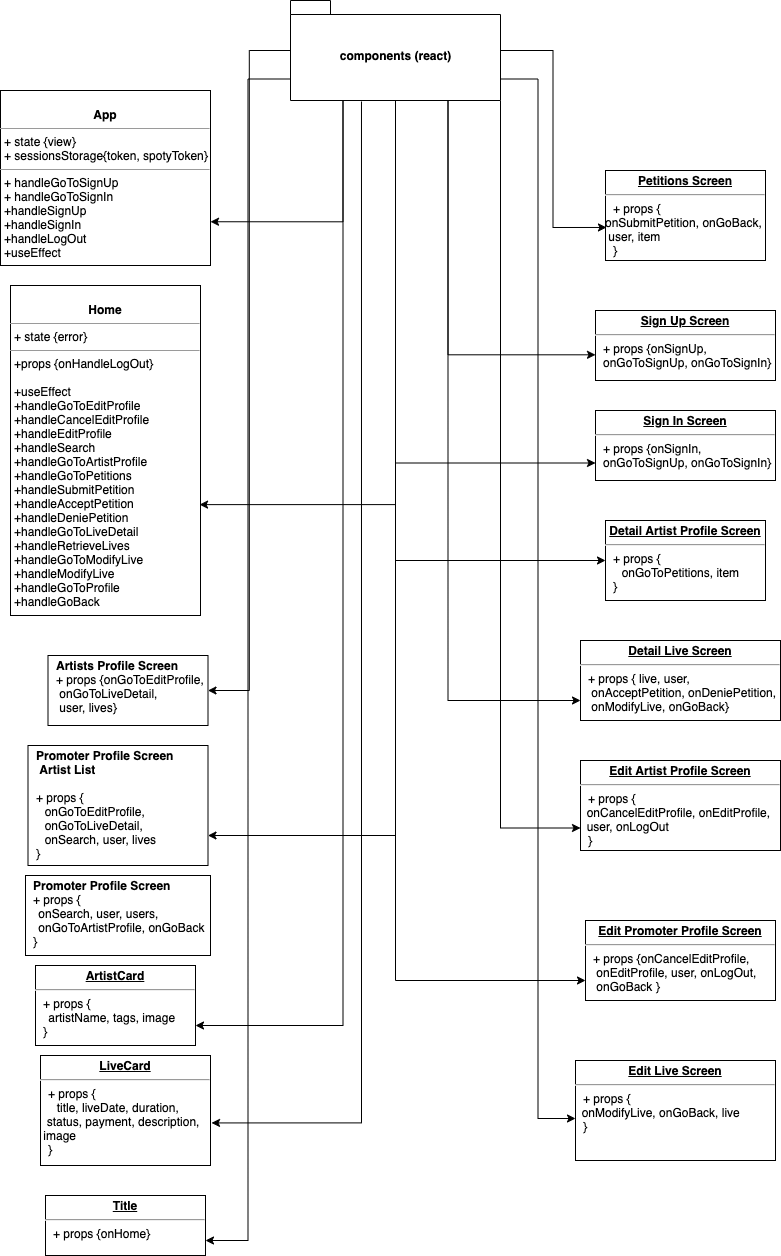

The diagram above was exported from draw.io. Its source (the exported page's mxGraphModel, read from the mxfile embedded in the PNG):
<mxGraphModel dx="1026" dy="513" grid="1" gridSize="10" guides="1" tooltips="1" connect="1" arrows="1" fold="1" page="1" pageScale="1" pageWidth="827" pageHeight="1169" math="0" shadow="0">
  <root>
    <mxCell id="0" />
    <mxCell id="1" parent="0" />
    <mxCell id="6nR4ehsbUB30xd3pAGzp-64" style="edgeStyle=orthogonalEdgeStyle;rounded=0;orthogonalLoop=1;jettySize=auto;html=1;entryX=1;entryY=0.5;entryDx=0;entryDy=0;" parent="1" source="6nR4ehsbUB30xd3pAGzp-45" target="6nR4ehsbUB30xd3pAGzp-57" edge="1">
      <mxGeometry relative="1" as="geometry">
        <mxPoint x="390" y="250" as="targetPoint" />
      </mxGeometry>
    </mxCell>
    <mxCell id="6nR4ehsbUB30xd3pAGzp-65" style="edgeStyle=orthogonalEdgeStyle;rounded=0;orthogonalLoop=1;jettySize=auto;html=1;entryX=0.006;entryY=0.633;entryDx=0;entryDy=0;entryPerimeter=0;" parent="1" source="6nR4ehsbUB30xd3pAGzp-45" target="6nR4ehsbUB30xd3pAGzp-55" edge="1">
      <mxGeometry relative="1" as="geometry" />
    </mxCell>
    <mxCell id="6nR4ehsbUB30xd3pAGzp-66" style="edgeStyle=orthogonalEdgeStyle;rounded=0;orthogonalLoop=1;jettySize=auto;html=1;exitX=0.75;exitY=1;exitDx=0;exitDy=0;exitPerimeter=0;entryX=0;entryY=0.633;entryDx=0;entryDy=0;entryPerimeter=0;" parent="1" source="6nR4ehsbUB30xd3pAGzp-45" target="6nR4ehsbUB30xd3pAGzp-56" edge="1">
      <mxGeometry relative="1" as="geometry" />
    </mxCell>
    <mxCell id="6nR4ehsbUB30xd3pAGzp-67" style="edgeStyle=orthogonalEdgeStyle;rounded=0;orthogonalLoop=1;jettySize=auto;html=1;exitX=0.25;exitY=1;exitDx=0;exitDy=0;exitPerimeter=0;entryX=1;entryY=0.75;entryDx=0;entryDy=0;" parent="1" source="6nR4ehsbUB30xd3pAGzp-45" target="6nR4ehsbUB30xd3pAGzp-60" edge="1">
      <mxGeometry relative="1" as="geometry" />
    </mxCell>
    <mxCell id="6nR4ehsbUB30xd3pAGzp-68" style="edgeStyle=orthogonalEdgeStyle;rounded=0;orthogonalLoop=1;jettySize=auto;html=1;exitX=0.5;exitY=1;exitDx=0;exitDy=0;exitPerimeter=0;entryX=0;entryY=0.5;entryDx=0;entryDy=0;" parent="1" source="6nR4ehsbUB30xd3pAGzp-45" target="6nR4ehsbUB30xd3pAGzp-53" edge="1">
      <mxGeometry relative="1" as="geometry" />
    </mxCell>
    <mxCell id="6nR4ehsbUB30xd3pAGzp-69" style="edgeStyle=orthogonalEdgeStyle;rounded=0;orthogonalLoop=1;jettySize=auto;html=1;exitX=0.25;exitY=1;exitDx=0;exitDy=0;exitPerimeter=0;entryX=1;entryY=0.75;entryDx=0;entryDy=0;" parent="1" source="6nR4ehsbUB30xd3pAGzp-45" target="6nR4ehsbUB30xd3pAGzp-46" edge="1">
      <mxGeometry relative="1" as="geometry" />
    </mxCell>
    <mxCell id="6nR4ehsbUB30xd3pAGzp-70" style="edgeStyle=orthogonalEdgeStyle;rounded=0;orthogonalLoop=1;jettySize=auto;html=1;exitX=0.75;exitY=1;exitDx=0;exitDy=0;exitPerimeter=0;entryX=0;entryY=0.75;entryDx=0;entryDy=0;" parent="1" source="6nR4ehsbUB30xd3pAGzp-45" target="6nR4ehsbUB30xd3pAGzp-52" edge="1">
      <mxGeometry relative="1" as="geometry">
        <mxPoint x="500" y="658" as="targetPoint" />
      </mxGeometry>
    </mxCell>
    <mxCell id="6nR4ehsbUB30xd3pAGzp-71" style="edgeStyle=orthogonalEdgeStyle;rounded=0;orthogonalLoop=1;jettySize=auto;html=1;exitX=0.5;exitY=1;exitDx=0;exitDy=0;exitPerimeter=0;entryX=0.995;entryY=0.664;entryDx=0;entryDy=0;entryPerimeter=0;" parent="1" source="6nR4ehsbUB30xd3pAGzp-45" target="6nR4ehsbUB30xd3pAGzp-47" edge="1">
      <mxGeometry relative="1" as="geometry" />
    </mxCell>
    <mxCell id="6nR4ehsbUB30xd3pAGzp-72" style="edgeStyle=orthogonalEdgeStyle;rounded=0;orthogonalLoop=1;jettySize=auto;html=1;exitX=0;exitY=0;exitDx=210;exitDy=100;exitPerimeter=0;entryX=0;entryY=0.75;entryDx=0;entryDy=0;" parent="1" source="6nR4ehsbUB30xd3pAGzp-45" target="6nR4ehsbUB30xd3pAGzp-51" edge="1">
      <mxGeometry relative="1" as="geometry">
        <mxPoint x="590" y="818" as="targetPoint" />
      </mxGeometry>
    </mxCell>
    <mxCell id="6nR4ehsbUB30xd3pAGzp-73" style="edgeStyle=orthogonalEdgeStyle;rounded=0;orthogonalLoop=1;jettySize=auto;html=1;exitX=0.5;exitY=1;exitDx=0;exitDy=0;exitPerimeter=0;entryX=0;entryY=0.75;entryDx=0;entryDy=0;" parent="1" source="6nR4ehsbUB30xd3pAGzp-45" target="6nR4ehsbUB30xd3pAGzp-49" edge="1">
      <mxGeometry relative="1" as="geometry">
        <mxPoint x="540" y="883" as="targetPoint" />
      </mxGeometry>
    </mxCell>
    <mxCell id="6nR4ehsbUB30xd3pAGzp-75" style="edgeStyle=orthogonalEdgeStyle;rounded=0;orthogonalLoop=1;jettySize=auto;html=1;exitX=0;exitY=0;exitDx=210;exitDy=78.5;exitPerimeter=0;entryX=0;entryY=0.58;entryDx=0;entryDy=0;entryPerimeter=0;" parent="1" source="6nR4ehsbUB30xd3pAGzp-45" target="6nR4ehsbUB30xd3pAGzp-50" edge="1">
      <mxGeometry relative="1" as="geometry" />
    </mxCell>
    <mxCell id="6nR4ehsbUB30xd3pAGzp-76" style="edgeStyle=orthogonalEdgeStyle;rounded=0;orthogonalLoop=1;jettySize=auto;html=1;exitX=0;exitY=0;exitDx=0;exitDy=78.5;exitPerimeter=0;entryX=1;entryY=0.75;entryDx=0;entryDy=0;" parent="1" source="6nR4ehsbUB30xd3pAGzp-45" target="6nR4ehsbUB30xd3pAGzp-59" edge="1">
      <mxGeometry relative="1" as="geometry" />
    </mxCell>
    <mxCell id="6nR4ehsbUB30xd3pAGzp-45" value="components (react)" style="shape=folder;fontStyle=1;spacingTop=10;tabWidth=40;tabHeight=14;tabPosition=left;html=1;" parent="1" vertex="1">
      <mxGeometry x="320" y="20" width="210" height="100" as="geometry" />
    </mxCell>
    <mxCell id="6nR4ehsbUB30xd3pAGzp-46" value="&lt;p style=&quot;margin: 0px ; margin-top: 4px ; text-align: center&quot;&gt;&lt;br&gt;&lt;b&gt;App&lt;/b&gt;&lt;/p&gt;&lt;hr size=&quot;1&quot;&gt;&lt;p style=&quot;margin: 0px ; margin-left: 4px&quot;&gt;+ state {view}&lt;/p&gt;&lt;p style=&quot;margin: 0px ; margin-left: 4px&quot;&gt;+ sessionsStorage{token, spotyToken}&lt;/p&gt;&lt;hr size=&quot;1&quot;&gt;&lt;p style=&quot;margin: 0px ; margin-left: 4px&quot;&gt;+ handleGoToSignUp&lt;/p&gt;&lt;p style=&quot;margin: 0px ; margin-left: 4px&quot;&gt;+ handleGoToSignIn&lt;/p&gt;&lt;p style=&quot;margin: 0px ; margin-left: 4px&quot;&gt;+handleSignUp&lt;/p&gt;&lt;p style=&quot;margin: 0px ; margin-left: 4px&quot;&gt;+handleSignIn&lt;/p&gt;&lt;p style=&quot;margin: 0px ; margin-left: 4px&quot;&gt;+handleLogOut&lt;/p&gt;&lt;p style=&quot;margin: 0px ; margin-left: 4px&quot;&gt;+useEffect&lt;/p&gt;" style="verticalAlign=top;align=left;overflow=fill;fontSize=12;fontFamily=Helvetica;html=1;" parent="1" vertex="1">
      <mxGeometry x="30" y="110" width="210" height="175" as="geometry" />
    </mxCell>
    <mxCell id="6nR4ehsbUB30xd3pAGzp-47" value="&lt;p style=&quot;margin: 0px ; margin-top: 4px ; text-align: center&quot;&gt;&lt;br&gt;&lt;b&gt;Home&lt;/b&gt;&lt;/p&gt;&lt;hr size=&quot;1&quot;&gt;&lt;p style=&quot;margin: 0px ; margin-left: 4px&quot;&gt;+ state {error}&lt;/p&gt;&lt;hr size=&quot;1&quot;&gt;&lt;p style=&quot;margin: 0px ; margin-left: 4px&quot;&gt;+props {onHandleLogOut}&amp;nbsp;&lt;/p&gt;&lt;p style=&quot;margin: 0px ; margin-left: 4px&quot;&gt;&lt;br&gt;&lt;/p&gt;&lt;p style=&quot;margin: 0px ; margin-left: 4px&quot;&gt;+useEffect&lt;/p&gt;&lt;p style=&quot;margin: 0px ; margin-left: 4px&quot;&gt;+handleGoToEditProfile&lt;/p&gt;&lt;p style=&quot;margin: 0px ; margin-left: 4px&quot;&gt;+handleCancelEditProfile&lt;/p&gt;&lt;p style=&quot;margin: 0px ; margin-left: 4px&quot;&gt;+handleEditProfile&lt;/p&gt;&lt;p style=&quot;margin: 0px ; margin-left: 4px&quot;&gt;+handleSearch&lt;/p&gt;&lt;p style=&quot;margin: 0px ; margin-left: 4px&quot;&gt;+handleGoToArtistProfile&lt;/p&gt;&lt;p style=&quot;margin: 0px ; margin-left: 4px&quot;&gt;+handleGoToPetitions&lt;/p&gt;&lt;p style=&quot;margin: 0px ; margin-left: 4px&quot;&gt;+handleSubmitPetition&lt;/p&gt;&lt;p style=&quot;margin: 0px ; margin-left: 4px&quot;&gt;+handleAcceptPetition&lt;br&gt;&lt;/p&gt;&lt;p style=&quot;margin: 0px ; margin-left: 4px&quot;&gt;+handleDeniePetition&lt;br&gt;&lt;/p&gt;&lt;p style=&quot;margin: 0px ; margin-left: 4px&quot;&gt;+handleGoToLiveDetail&lt;br&gt;&lt;/p&gt;&lt;p style=&quot;margin: 0px ; margin-left: 4px&quot;&gt;+handleRetrieveLives&lt;br&gt;&lt;/p&gt;&lt;p style=&quot;margin: 0px ; margin-left: 4px&quot;&gt;+handleGoToModifyLive&lt;br&gt;&lt;/p&gt;&lt;p style=&quot;margin: 0px ; margin-left: 4px&quot;&gt;+handleModifyLive&lt;br&gt;&lt;/p&gt;&lt;p style=&quot;margin: 0px ; margin-left: 4px&quot;&gt;+handleGoToProfile&lt;br&gt;&lt;/p&gt;&lt;p style=&quot;margin: 0px ; margin-left: 4px&quot;&gt;+handleGoBack&lt;br&gt;&lt;/p&gt;&lt;p style=&quot;margin: 0px ; margin-left: 4px&quot;&gt;&lt;br&gt;&lt;/p&gt;" style="verticalAlign=top;align=left;overflow=fill;fontSize=12;fontFamily=Helvetica;html=1;" parent="1" vertex="1">
      <mxGeometry x="40" y="305" width="190" height="330" as="geometry" />
    </mxCell>
    <mxCell id="6nR4ehsbUB30xd3pAGzp-49" value="&lt;p style=&quot;margin: 0px ; margin-top: 4px ; text-align: center ; text-decoration: underline&quot;&gt;&lt;b&gt;Edit Promoter Profile Screen&lt;/b&gt;&lt;/p&gt;&lt;hr&gt;&lt;p style=&quot;margin: 0px ; margin-left: 8px&quot;&gt;+ props {onCancelEditProfile,&lt;/p&gt;&lt;p style=&quot;margin: 0px ; margin-left: 8px&quot;&gt;&amp;nbsp;onEditProfile, user, onLogOut,&lt;/p&gt;&lt;p style=&quot;margin: 0px ; margin-left: 8px&quot;&gt;&amp;nbsp;onGoBack&amp;nbsp;}&lt;/p&gt;" style="verticalAlign=top;align=left;overflow=fill;fontSize=12;fontFamily=Helvetica;html=1;" parent="1" vertex="1">
      <mxGeometry x="615" y="940" width="190" height="80" as="geometry" />
    </mxCell>
    <mxCell id="6nR4ehsbUB30xd3pAGzp-50" value="&lt;p style=&quot;margin: 0px ; margin-top: 4px ; text-align: center ; text-decoration: underline&quot;&gt;&lt;b&gt;Edit Live Screen&lt;/b&gt;&lt;/p&gt;&lt;hr&gt;&lt;p style=&quot;margin: 0px ; margin-left: 8px&quot;&gt;+ props {&lt;/p&gt;&amp;nbsp; onModifyLive, onGoBack, live&lt;p style=&quot;margin: 0px ; margin-left: 8px&quot;&gt;}&lt;/p&gt;" style="verticalAlign=top;align=left;overflow=fill;fontSize=12;fontFamily=Helvetica;html=1;" parent="1" vertex="1">
      <mxGeometry x="605" y="1080" width="200" height="100" as="geometry" />
    </mxCell>
    <mxCell id="6nR4ehsbUB30xd3pAGzp-51" value="&lt;p style=&quot;margin: 0px ; margin-top: 4px ; text-align: center ; text-decoration: underline&quot;&gt;&lt;b&gt;Edit Artist Profile Screen&lt;/b&gt;&lt;/p&gt;&lt;hr&gt;&lt;p style=&quot;margin: 0px ; margin-left: 8px&quot;&gt;+ props {&lt;/p&gt;&amp;nbsp; onCancelEditProfile, onEditProfile, &lt;br&gt;&amp;nbsp; user, onLogOut&lt;p style=&quot;margin: 0px ; margin-left: 8px&quot;&gt;}&lt;/p&gt;" style="verticalAlign=top;align=left;overflow=fill;fontSize=12;fontFamily=Helvetica;html=1;" parent="1" vertex="1">
      <mxGeometry x="610" y="780" width="200" height="90" as="geometry" />
    </mxCell>
    <mxCell id="6nR4ehsbUB30xd3pAGzp-52" value="&lt;p style=&quot;margin: 0px ; margin-top: 4px ; text-align: center ; text-decoration: underline&quot;&gt;&lt;b&gt;Detail Live Screen&lt;/b&gt;&lt;/p&gt;&lt;hr&gt;&lt;p style=&quot;margin: 0px ; margin-left: 8px&quot;&gt;+ props { live, user,&amp;nbsp;&lt;/p&gt;&lt;p style=&quot;margin: 0px ; margin-left: 8px&quot;&gt;&amp;nbsp;onAcceptPetition, onDeniePetition,&lt;/p&gt;&lt;p style=&quot;margin: 0px ; margin-left: 8px&quot;&gt;&amp;nbsp;onModifyLive, onGoBack}&lt;/p&gt;" style="verticalAlign=top;align=left;overflow=fill;fontSize=12;fontFamily=Helvetica;html=1;" parent="1" vertex="1">
      <mxGeometry x="610" y="660" width="200" height="80" as="geometry" />
    </mxCell>
    <mxCell id="6nR4ehsbUB30xd3pAGzp-53" value="&lt;p style=&quot;margin: 0px ; margin-top: 4px ; text-align: center ; text-decoration: underline&quot;&gt;&lt;b&gt;Detail Artist Profile Screen&lt;/b&gt;&lt;/p&gt;&lt;hr&gt;&lt;p style=&quot;margin: 0px ; margin-left: 8px&quot;&gt;+ props {&amp;nbsp;&lt;/p&gt;&amp;nbsp; &amp;nbsp; &amp;nbsp;onGoToPetitions, item&lt;p style=&quot;margin: 0px ; margin-left: 8px&quot;&gt;}&lt;/p&gt;" style="verticalAlign=top;align=left;overflow=fill;fontSize=12;fontFamily=Helvetica;html=1;" parent="1" vertex="1">
      <mxGeometry x="635" y="540" width="160" height="80" as="geometry" />
    </mxCell>
    <mxCell id="6nR4ehsbUB30xd3pAGzp-55" value="&lt;p style=&quot;margin: 0px ; margin-top: 4px ; text-align: center ; text-decoration: underline&quot;&gt;&lt;b&gt;Petitions Screen&lt;/b&gt;&lt;/p&gt;&lt;hr&gt;&lt;p style=&quot;margin: 0px ; margin-left: 8px&quot;&gt;+ props {&lt;/p&gt;onSubmitPetition, onGoBack,&lt;br&gt;&amp;nbsp;user, item&lt;p style=&quot;margin: 0px ; margin-left: 8px&quot;&gt;&lt;span&gt;}&lt;/span&gt;&lt;/p&gt;" style="verticalAlign=top;align=left;overflow=fill;fontSize=12;fontFamily=Helvetica;html=1;" parent="1" vertex="1">
      <mxGeometry x="635" y="190" width="160" height="90" as="geometry" />
    </mxCell>
    <mxCell id="6nR4ehsbUB30xd3pAGzp-56" value="&lt;p style=&quot;margin: 0px ; margin-top: 4px ; text-align: center ; text-decoration: underline&quot;&gt;&lt;b&gt;Sign Up Screen&lt;/b&gt;&lt;/p&gt;&lt;hr&gt;&lt;p style=&quot;margin: 0px ; margin-left: 8px&quot;&gt;+ props {onSignUp,&amp;nbsp;&lt;/p&gt;&lt;p style=&quot;margin: 0px ; margin-left: 8px&quot;&gt;onGoToSignUp, onGoToSignIn&lt;span&gt;}&lt;/span&gt;&lt;/p&gt;" style="verticalAlign=top;align=left;overflow=fill;fontSize=12;fontFamily=Helvetica;html=1;" parent="1" vertex="1">
      <mxGeometry x="625" y="330" width="180" height="70" as="geometry" />
    </mxCell>
    <mxCell id="6nR4ehsbUB30xd3pAGzp-57" value="&lt;p style=&quot;margin: 0px ; margin-top: 4px ; text-align: center ; text-decoration: underline&quot;&gt;&lt;/p&gt;&lt;p style=&quot;margin: 0px ; margin-left: 8px&quot;&gt;&lt;b&gt;Artists Profile Screen&lt;/b&gt;&lt;/p&gt;&lt;p style=&quot;margin: 0px ; margin-left: 8px&quot;&gt;+ props {onGoToEditProfile,&lt;/p&gt;&lt;p style=&quot;margin: 0px ; margin-left: 8px&quot;&gt;&amp;nbsp;onGoToLiveDetail,&lt;/p&gt;&lt;p style=&quot;margin: 0px ; margin-left: 8px&quot;&gt;&amp;nbsp;user, lives&lt;span&gt;}&lt;/span&gt;&lt;/p&gt;" style="verticalAlign=top;align=left;overflow=fill;fontSize=12;fontFamily=Helvetica;html=1;" parent="1" vertex="1">
      <mxGeometry x="77.5" y="675" width="160" height="70" as="geometry" />
    </mxCell>
    <mxCell id="6nR4ehsbUB30xd3pAGzp-59" value="&lt;p style=&quot;margin: 0px ; margin-top: 4px ; text-align: center ; text-decoration: underline&quot;&gt;&lt;b&gt;Title&lt;/b&gt;&lt;/p&gt;&lt;hr&gt;&lt;p style=&quot;margin: 0px ; margin-left: 8px&quot;&gt;+ props {onHome&lt;span&gt;}&lt;/span&gt;&lt;/p&gt;" style="verticalAlign=top;align=left;overflow=fill;fontSize=12;fontFamily=Helvetica;html=1;" parent="1" vertex="1">
      <mxGeometry x="75" y="1215" width="160" height="60" as="geometry" />
    </mxCell>
    <mxCell id="6nR4ehsbUB30xd3pAGzp-60" value="&lt;p style=&quot;margin: 0px ; margin-top: 4px ; text-align: center ; text-decoration: underline&quot;&gt;&lt;b&gt;ArtistCard&lt;/b&gt;&lt;/p&gt;&lt;hr&gt;&lt;p style=&quot;margin: 0px ; margin-left: 8px&quot;&gt;+ props {&lt;/p&gt;&amp;nbsp; &amp;nbsp; artistName, tags, image&lt;p style=&quot;margin: 0px ; margin-left: 8px&quot;&gt;&lt;span&gt;}&lt;/span&gt;&lt;/p&gt;" style="verticalAlign=top;align=left;overflow=fill;fontSize=12;fontFamily=Helvetica;html=1;" parent="1" vertex="1">
      <mxGeometry x="65" y="985" width="160" height="80" as="geometry" />
    </mxCell>
    <mxCell id="Ysm3EHiDUjiM9Yt48r2h-2" value="&lt;p style=&quot;margin: 0px ; margin-top: 4px ; text-align: center ; text-decoration: underline&quot;&gt;&lt;b&gt;LiveCard&lt;/b&gt;&lt;/p&gt;&lt;hr&gt;&lt;p style=&quot;margin: 0px ; margin-left: 8px&quot;&gt;+ props {&lt;/p&gt;&amp;nbsp; &amp;nbsp; &amp;nbsp;title, liveDate, duration, &lt;br&gt;&amp;nbsp; status, payment, description,&lt;br&gt;&amp;nbsp;image&amp;nbsp;&lt;p style=&quot;margin: 0px ; margin-left: 8px&quot;&gt;&lt;span&gt;}&lt;/span&gt;&lt;/p&gt;" style="verticalAlign=top;align=left;overflow=fill;fontSize=12;fontFamily=Helvetica;html=1;" parent="1" vertex="1">
      <mxGeometry x="70" y="1075" width="170" height="110" as="geometry" />
    </mxCell>
    <mxCell id="Ysm3EHiDUjiM9Yt48r2h-3" style="edgeStyle=orthogonalEdgeStyle;rounded=0;orthogonalLoop=1;jettySize=auto;html=1;exitX=0.338;exitY=1.01;exitDx=0;exitDy=0;exitPerimeter=0;entryX=1.006;entryY=0.613;entryDx=0;entryDy=0;entryPerimeter=0;" parent="1" source="6nR4ehsbUB30xd3pAGzp-45" target="Ysm3EHiDUjiM9Yt48r2h-2" edge="1">
      <mxGeometry relative="1" as="geometry">
        <mxPoint x="382.5" y="130" as="sourcePoint" />
        <mxPoint x="250" y="240" as="targetPoint" />
      </mxGeometry>
    </mxCell>
    <mxCell id="Ysm3EHiDUjiM9Yt48r2h-4" value="&lt;p style=&quot;margin: 0px ; margin-top: 4px ; text-align: center ; text-decoration: underline&quot;&gt;&lt;/p&gt;&lt;p style=&quot;margin: 0px ; margin-left: 8px&quot;&gt;&lt;b&gt;Promoter Profile Screen&lt;/b&gt;&lt;/p&gt;&lt;p style=&quot;margin: 0px ; margin-left: 8px&quot;&gt;&lt;b&gt;&amp;nbsp;Artist List&lt;/b&gt;&lt;/p&gt;&lt;p style=&quot;margin: 0px ; margin-left: 8px&quot;&gt;&lt;b&gt;&lt;br&gt;&lt;/b&gt;&lt;/p&gt;&lt;p style=&quot;margin: 0px ; margin-left: 8px&quot;&gt;+ props {&lt;/p&gt;&amp;nbsp; &amp;nbsp; &amp;nbsp;onGoToEditProfile,&lt;br&gt;&amp;nbsp; &amp;nbsp; &amp;nbsp;onGoToLiveDetail,&lt;br&gt;&amp;nbsp; &amp;nbsp; &amp;nbsp;onSearch, user, lives&lt;p style=&quot;margin: 0px ; margin-left: 8px&quot;&gt;&lt;span&gt;}&lt;/span&gt;&lt;/p&gt;" style="verticalAlign=top;align=left;overflow=fill;fontSize=12;fontFamily=Helvetica;html=1;" parent="1" vertex="1">
      <mxGeometry x="57.5" y="765" width="180" height="120" as="geometry" />
    </mxCell>
    <mxCell id="Ysm3EHiDUjiM9Yt48r2h-6" style="edgeStyle=orthogonalEdgeStyle;rounded=0;orthogonalLoop=1;jettySize=auto;html=1;exitX=0.5;exitY=1;exitDx=0;exitDy=0;exitPerimeter=0;entryX=1;entryY=0.75;entryDx=0;entryDy=0;" parent="1" target="Ysm3EHiDUjiM9Yt48r2h-4" edge="1" source="6nR4ehsbUB30xd3pAGzp-45">
      <mxGeometry relative="1" as="geometry">
        <mxPoint x="540" y="108.5" as="sourcePoint" />
        <mxPoint x="620" y="788" as="targetPoint" />
      </mxGeometry>
    </mxCell>
    <mxCell id="1aRaefTBnA1ES4uD_Y94-2" value="&lt;p style=&quot;margin: 0px ; margin-top: 4px ; text-align: center ; text-decoration: underline&quot;&gt;&lt;/p&gt;&lt;p style=&quot;margin: 0px ; margin-left: 8px&quot;&gt;&lt;b&gt;Promoter Profile Screen&lt;/b&gt;&lt;/p&gt;&lt;p style=&quot;margin: 0px ; margin-left: 8px&quot;&gt;+ props {&lt;/p&gt;&amp;nbsp; &amp;nbsp; onSearch, user, users, &lt;br&gt;&amp;nbsp; &amp;nbsp; onGoToArtistProfile, onGoBack&lt;p style=&quot;margin: 0px ; margin-left: 8px&quot;&gt;&lt;span&gt;}&lt;/span&gt;&lt;/p&gt;" style="verticalAlign=top;align=left;overflow=fill;fontSize=12;fontFamily=Helvetica;html=1;" vertex="1" parent="1">
      <mxGeometry x="55" y="895" width="185" height="80" as="geometry" />
    </mxCell>
    <mxCell id="1aRaefTBnA1ES4uD_Y94-4" value="&lt;p style=&quot;margin: 0px ; margin-top: 4px ; text-align: center ; text-decoration: underline&quot;&gt;&lt;b&gt;Sign In Screen&lt;/b&gt;&lt;/p&gt;&lt;hr&gt;&lt;p style=&quot;margin: 0px ; margin-left: 8px&quot;&gt;+ props {onSignIn,&amp;nbsp;&lt;/p&gt;&lt;p style=&quot;margin: 0px ; margin-left: 8px&quot;&gt;onGoToSignUp, onGoToSignIn&lt;span&gt;}&lt;/span&gt;&lt;/p&gt;" style="verticalAlign=top;align=left;overflow=fill;fontSize=12;fontFamily=Helvetica;html=1;" vertex="1" parent="1">
      <mxGeometry x="625" y="430" width="180" height="70" as="geometry" />
    </mxCell>
    <mxCell id="1aRaefTBnA1ES4uD_Y94-5" style="edgeStyle=orthogonalEdgeStyle;rounded=0;orthogonalLoop=1;jettySize=auto;html=1;exitX=0.5;exitY=1;exitDx=0;exitDy=0;exitPerimeter=0;entryX=0;entryY=0.75;entryDx=0;entryDy=0;" edge="1" parent="1" source="6nR4ehsbUB30xd3pAGzp-45" target="1aRaefTBnA1ES4uD_Y94-4">
      <mxGeometry relative="1" as="geometry">
        <mxPoint x="487.5" y="130" as="sourcePoint" />
        <mxPoint x="620" y="244.30999999999995" as="targetPoint" />
      </mxGeometry>
    </mxCell>
  </root>
</mxGraphModel>